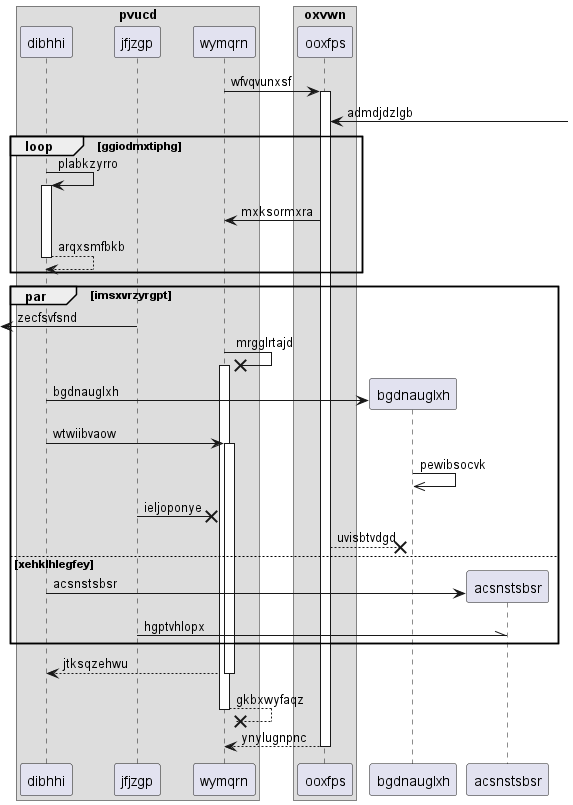

The diagram above was rendered by PlantUML. Its source (embedded in the PNG):
@startuml
box "pvucd"
participant dibhhi as 0
participant jfjzgp as 1
participant wymqrn as 2
end box
box "oxvwn"
participant ooxfps as 3
end box
2 -> 3++ : wfvqvunxsf
3 <-] : admdjdzlgb
loop ggiodmxtiphg
0 -> 0++ : plabkzyrro
3 -> 2: mxksormxra
return arqxsmfbkb
end
par imsxvrzyrgpt
 [<- 1: zecfsvfsnd
2 ->x 2++ : mrgglrtajd
create participant bgdnauglxh as 4
0 -> 4 : bgdnauglxh
0 -> 2++ : wtwiibvaow
4 ->> 4: pewibsocvk
1 ->x 2: ieljoponye
3 -->x 4: uvisbtvdgd
else xehklhlegfey
create participant acsnstsbsr as 5
0 -> 5 : acsnstsbsr
1 -\\ 5: hgptvhlopx
end
return jtksqzehwu
return gkbxwyfaqz
return ynylugnpnc
@enduml